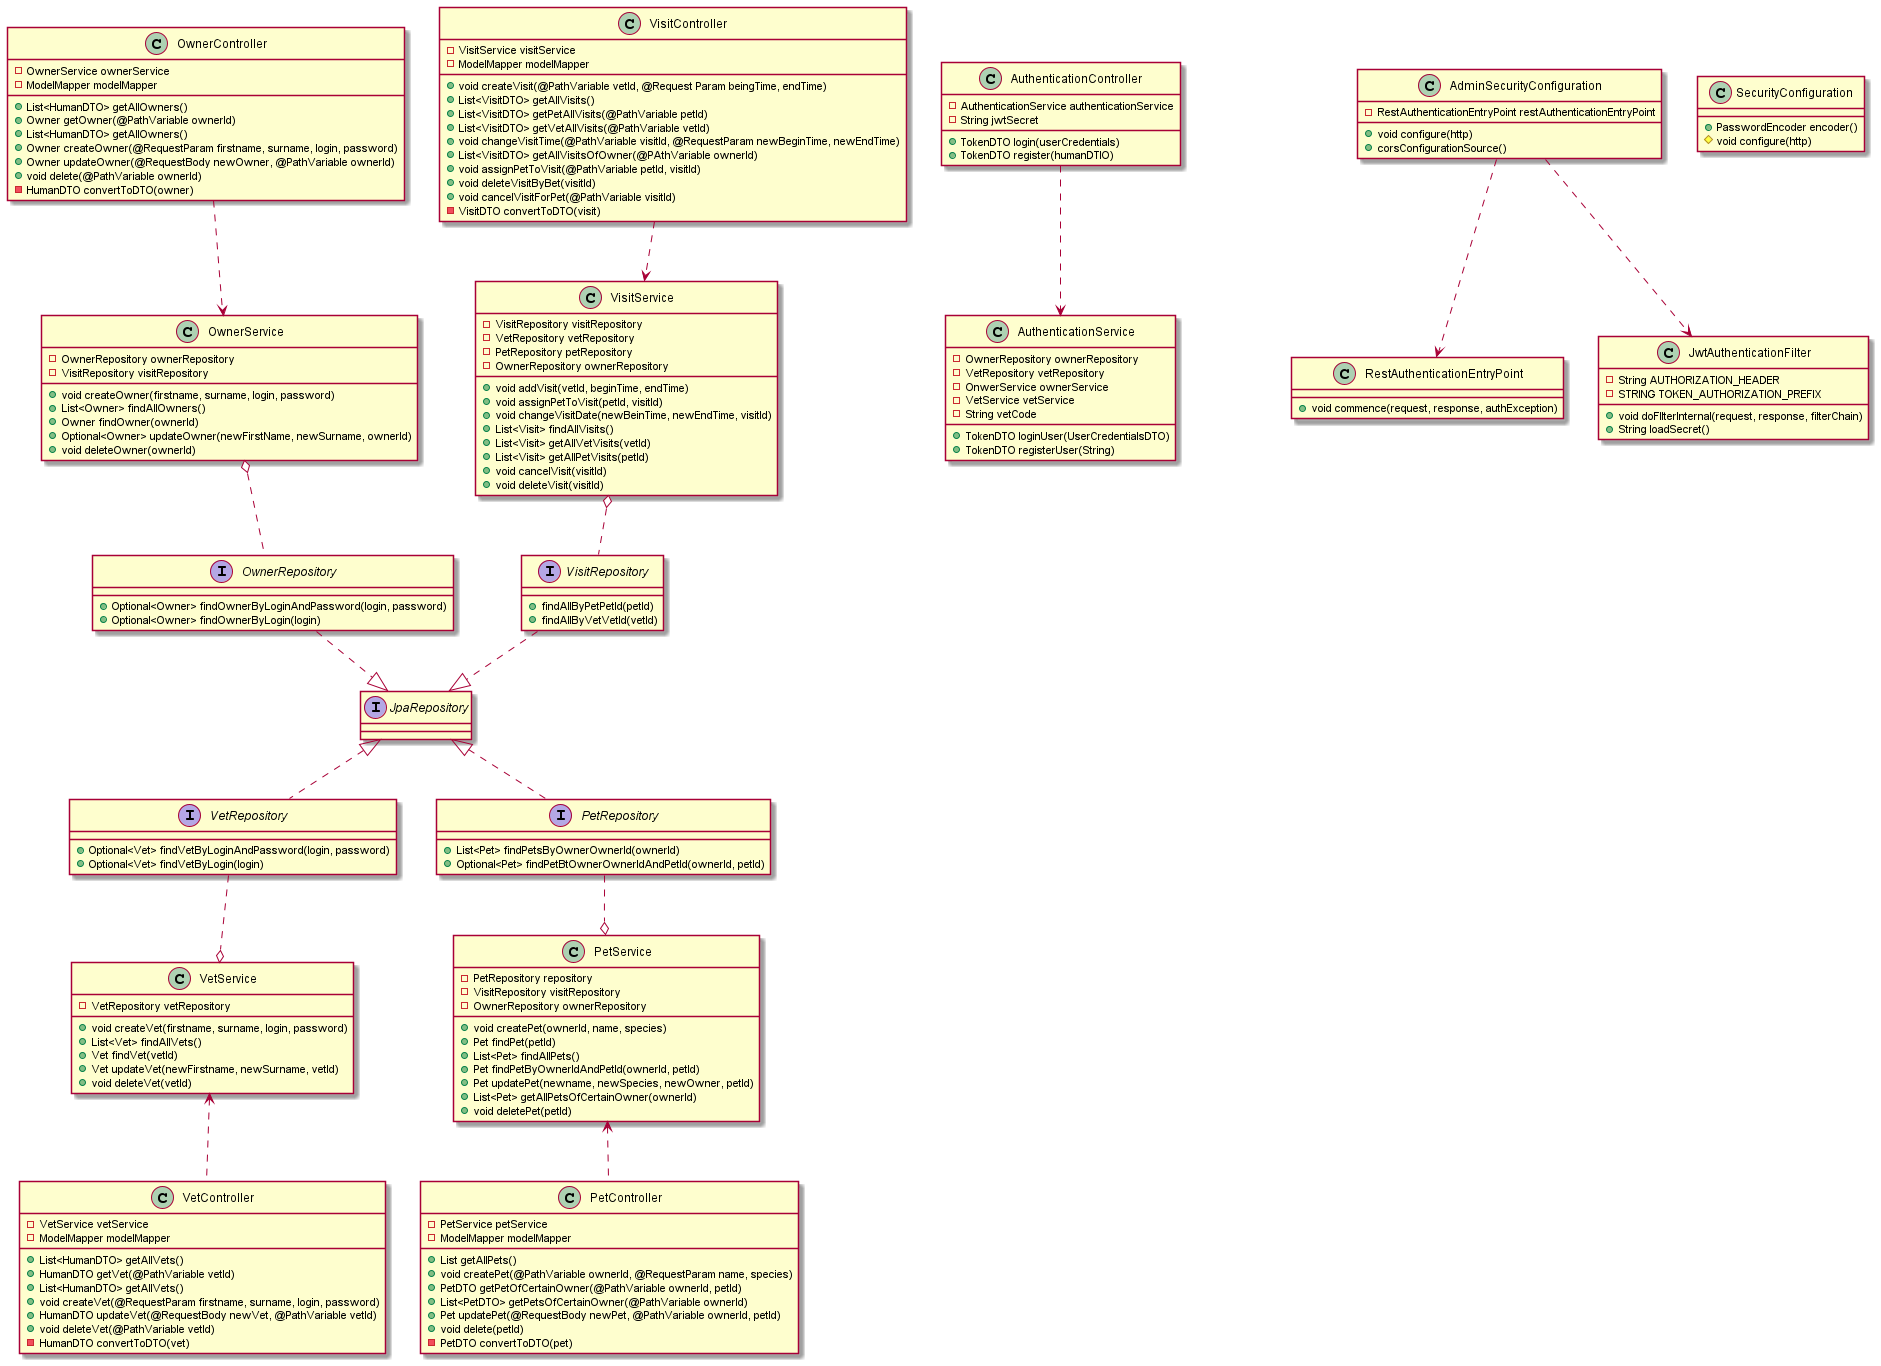

The diagram above was rendered by PlantUML. Its source (embedded in the PNG):
@startuml PetClinic


' abstract Human{
'     -String firstname
'     -String surname
'     -String login
'     -String password
' }

' entity Owner extends Human {
'     -Long ownerId
'     -List<Pet> pets
' }

' entity Vet extends Human {
'     -Long vetId
'     -List<Visit> visits
' }

' entity Visit {
'     -Long visitId
'     -LocalDateTime beginTime
'     -LocalDateTime endTime
'     -Vet vet
'     -Pet pet
' }

' entity Pet {
'     -Long petId
'     -String name
'     -String species
'     -List<Visit> visits
'     -Owner owner
' }

interface VetRepository{
    +Optional<Vet> findVetByLoginAndPassword(login, password)
    +Optional<Vet> findVetByLogin(login)
} 
interface PetRepository{
    +List<Pet> findPetsByOwnerOwnerId(ownerId)
    +Optional<Pet> findPetBtOwnerOwnerIdAndPetId(ownerId, petId)
} 
interface OwnerRepository{
    +Optional<Owner> findOwnerByLoginAndPassword(login, password)
    +Optional<Owner> findOwnerByLogin(login)
}
interface VisitRepository{
    +findAllByPetPetId(petId)
    +findAllByVetVetId(vetId)
}
interface JpaRepository

JpaRepository <|.. VetRepository
JpaRepository <|.. PetRepository
OwnerRepository ..|> JpaRepository
VisitRepository ..|> JpaRepository

PetRepository ..o PetService
VetRepository ..o VetService
OwnerService o.. OwnerRepository
VisitService o.. VisitRepository

PetService <.. PetController
VetService <.. VetController
OwnerController ..> OwnerService
VisitController ..> VisitService
AuthenticationController ..> AuthenticationService
AdminSecurityConfiguration ..> RestAuthenticationEntryPoint
AdminSecurityConfiguration ..> JwtAuthenticationFilter


' Pet "1..1" - Visit
' Vet "1..1" - Visit
' Pet -* Human
' Visit <.. Human


class OwnerService {
    -OwnerRepository ownerRepository
    -VisitRepository visitRepository
    +void createOwner(firstname, surname, login, password)
    +List<Owner> findAllOwners()
    +Owner findOwner(ownerId)
    +Optional<Owner> updateOwner(newFirstName, newSurname, ownerId)
    +void deleteOwner(ownerId)
}

class PetService {
    -PetRepository repository
    -VisitRepository visitRepository
    -OwnerRepository ownerRepository
    +void createPet(ownerId, name, species)
    +Pet findPet(petId)
    +List<Pet> findAllPets()
    +Pet findPetByOwnerIdAndPetId(ownerId, petId)
    +Pet updatePet(newname, newSpecies, newOwner, petId)
    +List<Pet> getAllPetsOfCertainOwner(ownerId)
    +void deletePet(petId)
}

class VetService {
    -VetRepository vetRepository
    +void createVet(firstname, surname, login, password)
    +List<Vet> findAllVets()
    +Vet findVet(vetId)
    +Vet updateVet(newFirstname, newSurname, vetId)
    +void deleteVet(vetId)
}

class VisitService {
    -VisitRepository visitRepository
    -VetRepository vetRepository
    -PetRepository petRepository
    -OwnerRepository ownerRepository
    +void addVisit(vetId, beginTime, endTime)
    +void assignPetToVisit(petId, visitId)
    +void changeVisitDate(newBeinTime, newEndTime, visitId)
    +List<Visit> findAllVisits()
    +List<Visit> getAllVetVisits(vetId)
    +List<Visit> getAllPetVisits(petId)
    +void cancelVisit(visitId)
    +void deleteVisit(visitId)
}

class AuthenticationService{
- OwnerRepository ownerRepository
- VetRepository vetRepository
- OnwerService ownerService
- VetService vetService
- String vetCode
+ TokenDTO loginUser(UserCredentialsDTO)
+ TokenDTO registerUser(String)
}

class OwnerController {
    -OwnerService ownerService
    -ModelMapper modelMapper
    +List<HumanDTO> getAllOwners()
    +Owner getOwner(@PathVariable ownerId)
    +List<HumanDTO> getAllOwners()
    +Owner createOwner(@RequestParam firstname, surname, login, password)
    +Owner updateOwner(@RequestBody newOwner, @PathVariable ownerId)
    +void delete(@PathVariable ownerId)
    -HumanDTO convertToDTO(owner)
}

class PetController {
    -PetService petService
    -ModelMapper modelMapper
    +List getAllPets()
    +void createPet(@PathVariable ownerId, @RequestParam name, species)
    +PetDTO getPetOfCertainOwner(@PathVariable ownerId, petId)
    +List<PetDTO> getPetsOfCertainOwner(@PathVariable ownerId)
    +Pet updatePet(@RequestBody newPet, @PathVariable ownerId, petId)
    +void delete(petId)
    -PetDTO convertToDTO(pet)
}

class VisitController {
    -VisitService visitService
    -ModelMapper modelMapper
    +void createVisit(@PathVariable vetId, @Request Param beingTime, endTime)
    +List<VisitDTO> getAllVisits()
    +List<VisitDTO> getPetAllVisits(@PathVariable petId)
    +List<VisitDTO> getVetAllVisits(@PathVariable vetId)
    +void changeVisitTime(@PathVariable visitId, @RequestParam newBeginTime, newEndTime)
    +List<VisitDTO> getAllVisitsOfOwner(@PAthVariable ownerId)
    +void assignPetToVisit(@PathVariable petId, visitId)
    +void deleteVisitByBet(visitId)
    +void cancelVisitForPet(@PathVariable visitId)
    -VisitDTO convertToDTO(visit)
}
class VetController {
    -VetService vetService
    -ModelMapper modelMapper
    +List<HumanDTO> getAllVets()
    +HumanDTO getVet(@PathVariable vetId)
    +List<HumanDTO> getAllVets()
    +void createVet(@RequestParam firstname, surname, login, password)
    +HumanDTO updateVet(@RequestBody newVet, @PathVariable vetId)
    +void deleteVet(@PathVariable vetId)
    -HumanDTO convertToDTO(vet)
}

class AuthenticationController{
- AuthenticationService authenticationService
- String jwtSecret
+ TokenDTO login(userCredentials)
+ TokenDTO register(humanDTIO)
}



class AdminSecurityConfiguration{
    -RestAuthenticationEntryPoint restAuthenticationEntryPoint
    +void configure(http)
    +corsConfigurationSource() 
}

class JwtAuthenticationFilter{
    -String AUTHORIZATION_HEADER
    -STRING TOKEN_AUTHORIZATION_PREFIX
    +void doFIlterInternal(request, response, filterChain)
    +String loadSecret()
}

class RestAuthenticationEntryPoint{
    +void commence(request, response, authException)
}

class SecurityConfiguration{
    +PasswordEncoder encoder()
    #void configure(http)
}



@enduml